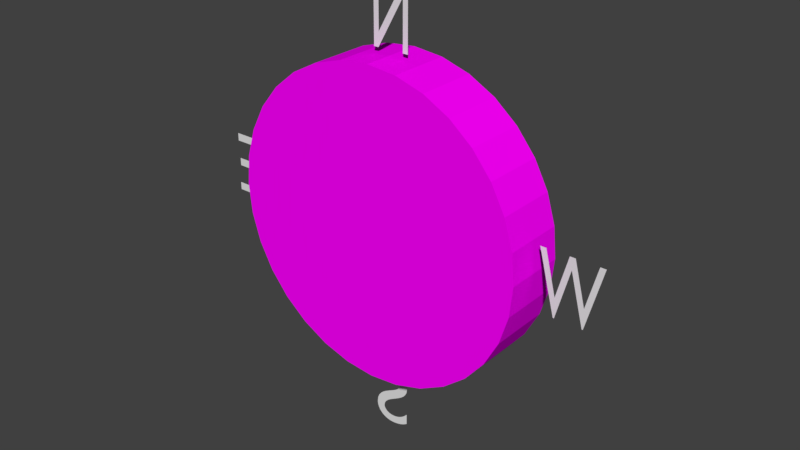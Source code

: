 # Source: Compass.blend  (saved by Blender 2.79.0; exported with 4.5.12 LTS)
import bpy
from mathutils import Matrix  # noqa: F401  (used for matrix-valued properties, if any)

bpy.ops.wm.read_factory_settings(use_empty=True)
scene = bpy.context.scene
scene.name = 'Scene'

# ---- collections
col_collection_1 = bpy.data.collections.new('Collection 1'); scene.collection.children.link(col_collection_1)

# ---- images (referenced by path relative to the original .blend; pixels are not part of the script)
import os
ASSET_DIR = os.environ.get("B2B_ASSET_DIR", "")  # directory of the original .blend (textures are referenced by path, not embedded)
HERE = os.path.dirname(os.path.abspath(__file__))  # packed textures are extracted next to this script under _unpacked/

def load_image(name, relpath, width, height, colorspace="sRGB"):
    """Load a texture the original file referenced (path relative to the .blend, or extracted next to this script)."""
    p = next((c for c in (os.path.join(HERE, relpath), os.path.join(ASSET_DIR, relpath)) if relpath and os.path.exists(c)), "")
    if p:
        img = bpy.data.images.load(p, check_existing=True)
        img.name = name
    else:  # same state as the original file: an image datablock whose file is absent (Cycles renders it pink)
        img = bpy.data.images.new(name, width, height)
        img.source = "FILE"
        img.filepath = "//" + (relpath or name)
    img.colorspace_settings.name = colorspace
    return img
img_compass = load_image('Compass', 'Compass.png', 1024, 1024, 'sRGB')

# ---- materials (node trees are filled in below, after node groups)
mat_material_001 = bpy.data.materials.new('Material.001')
mat_material_001.alpha_threshold = 0.0
mat_material_001.roughness = 0.5

# ---- material node trees
mat_material_001.use_nodes = True; mat_material_001.node_tree.nodes.clear()
_N = mat_material_001.node_tree.nodes; _L = mat_material_001.node_tree.links
n0 = _N.new('ShaderNodeOutputMaterial'); n0.name = 'Material Output'; n0.location = (300, 300)
n1 = _N.new('ShaderNodeBsdfDiffuse'); n1.name = 'Diffuse BSDF'; n1.location = (113, 308)
n2 = _N.new('ShaderNodeTexImage'); n2.name = 'Image Texture'; n2.location = (-62, 293)
n2.width = 140
n2.image = img_compass
_L.new(n1.outputs[0], n0.inputs[0])
_L.new(n2.outputs[0], n1.inputs[0])
n0.is_active_output = True

# ---- world
world_world = bpy.data.worlds.new('World'); scene.world = world_world
world_world.color = (0.05088, 0.05088, 0.05088)
world_world.use_sun_shadow = False
world_world.sun_shadow_jitter_overblur = 0.0
world_world.cycles.sampling_method = 'MANUAL'

# ---- meshes
me_cylinder = bpy.data.meshes.new('Cylinder')
me_cylinder.from_pydata([(0.003525, 0.04819, -0.15), (0.003525, 0.04819, 0.15), (-0.003525, 0.04819, -0.15), (-0.003525, 0.04819, 0.15), (0.025, 0.04819, -8.505e-09), (-0.025, 0.04819, -4.134e-09), (0.025, 0.04819, 0.075), (-0.025, 0.04819, 0.075), (-0.025, 0.04819, -0.075), (0.025, 0.04819, -0.075), (2.186e-08, -0.05, 0.25), (2.992e-08, 0.05, 0.2226), (-0.04877, -0.05, 0.2452), (-0.04343, 0.05, 0.2183), (-0.09567, -0.05, 0.231), (-0.08518, 0.05, 0.2057), (-0.1389, -0.05, 0.2079), (-0.1237, 0.05, 0.1851), (-0.1768, -0.05, 0.1768), (-0.1574, 0.05, 0.1574), (-0.2079, -0.05, 0.1389), (-0.1851, 0.05, 0.1237), (-0.231, -0.05, 0.09567), (-0.2057, 0.05, 0.08518), (-0.2452, -0.05, 0.04877), (-0.2183, 0.05, 0.04343), (-0.25, -0.05, 4.729e-08), (-0.2226, 0.05, 2.757e-08), (-0.2452, -0.05, -0.04877), (-0.2183, 0.05, -0.04343), (-0.231, -0.05, -0.09567), (-0.2057, 0.05, -0.08518), (-0.2079, -0.05, -0.1389), (-0.1851, 0.05, -0.1237), (-0.1768, -0.05, -0.1768), (-0.1574, 0.05, -0.1574), (-0.1389, -0.05, -0.2079), (-0.1237, 0.05, -0.1851), (-0.09567, -0.05, -0.231), (-0.08518, 0.05, -0.2057), (-0.04877, -0.05, -0.2452), (-0.04343, 0.05, -0.2183), (5.96e-08, -0.05, -0.25), (5.359e-08, 0.05, -0.2226), (0.04877, -0.05, -0.2452), (0.04343, 0.05, -0.2183), (0.09567, -0.05, -0.231), (0.08518, 0.05, -0.2057), (0.1389, -0.05, -0.2079), (0.1237, 0.05, -0.1851), (0.1768, -0.05, -0.1768), (0.1574, 0.05, -0.1574), (0.2079, -0.05, -0.1389), (0.1851, 0.05, -0.1237), (0.231, -0.05, -0.09567), (0.2057, 0.05, -0.08518), (0.2452, -0.05, -0.04877), (0.2183, 0.05, -0.04343), (0.25, -0.05, 2.261e-07), (0.2226, 0.05, 1.904e-07), (0.2452, -0.05, 0.04877), (0.2183, 0.05, 0.04343), (0.231, -0.05, 0.09567), (0.2057, 0.05, 0.08518), (0.2079, -0.05, 0.1389), (0.1851, 0.05, 0.1237), (0.1768, -0.05, 0.1768), (0.1574, 0.05, 0.1574), (0.1389, -0.05, 0.2079), (0.1237, 0.05, 0.1851), (0.09567, -0.05, 0.231), (0.08518, 0.05, 0.2057), (0.04877, -0.05, 0.2452), (0.04343, 0.05, 0.2183), (-0.04877, 0.05, 0.2452), (2.186e-08, 0.05, 0.25), (-0.09567, 0.05, 0.231), (-0.1389, 0.05, 0.2079), (-0.1768, 0.05, 0.1768), (-0.2079, 0.05, 0.1389), (-0.231, 0.05, 0.09567), (-0.2452, 0.05, 0.04877), (-0.25, 0.05, 3.417e-08), (-0.2452, 0.05, -0.04877), (-0.231, 0.05, -0.09567), (-0.2079, 0.05, -0.1389), (-0.1768, 0.05, -0.1768), (-0.1389, 0.05, -0.2079), (-0.09567, 0.05, -0.231), (-0.04877, 0.05, -0.2452), (5.96e-08, 0.05, -0.25), (0.04877, 0.05, -0.2452), (0.09567, 0.05, -0.231), (0.1389, 0.05, -0.2079), (0.1768, 0.05, -0.1768), (0.2079, 0.05, -0.1389), (0.231, 0.05, -0.09567), (0.2452, 0.05, -0.04877), (0.25, 0.05, 2.13e-07), (0.2452, 0.05, 0.04877), (0.231, 0.05, 0.09567), (0.2079, 0.05, 0.1389), (0.1768, 0.05, 0.1768), (0.1389, 0.05, 0.2079), (0.09567, 0.05, 0.231), (0.04877, 0.05, 0.2452), (-0.04343, 0.004085, 0.2183), (2.992e-08, 0.004085, 0.2226), (-0.08518, 0.004085, 0.2057), (-0.1237, 0.004085, 0.1851), (-0.1574, 0.004085, 0.1574), (-0.1851, 0.004085, 0.1237), (-0.2057, 0.004085, 0.08518), (-0.2183, 0.004085, 0.04343), (-0.2226, 0.004085, 3.359e-08), (-0.2183, 0.004085, -0.04343), (-0.2057, 0.004085, -0.08518), (-0.1851, 0.004085, -0.1237), (-0.1574, 0.004085, -0.1574), (-0.1237, 0.004085, -0.1851), (-0.08518, 0.004085, -0.2057), (-0.04343, 0.004085, -0.2183), (5.359e-08, 0.004085, -0.2226), (0.04343, 0.004085, -0.2183), (0.08518, 0.004085, -0.2057), (0.1237, 0.004085, -0.1851), (0.1574, 0.004085, -0.1574), (0.1851, 0.004085, -0.1237), (0.2057, 0.004085, -0.08518), (0.2183, 0.004085, -0.04343), (0.2226, 0.004085, 1.964e-07), (0.2183, 0.004085, 0.04343), (0.2057, 0.004085, 0.08518), (0.1851, 0.004085, 0.1237), (0.1574, 0.004085, 0.1574), (0.1237, 0.004085, 0.1851), (0.08518, 0.004085, 0.2057), (0.04343, 0.004085, 0.2183), (0.003525, 0.004085, -0.15), (-0.003525, 0.004085, -0.15), (0.025, 0.004085, -0.075), (-0.025, 0.004085, -0.075), (-0.025, 0.004085, 1.65e-09), (0.025, 0.004085, -2.721e-09), (-0.025, 0.004085, 0.06036), (-0.025, 0.004085, 0.075), (-0.003525, 0.004085, 0.15), (0.003525, 0.004085, 0.15), (0.025, 0.004085, 0.075)], [], [(8, 9, 0, 2), (7, 6, 4, 5), (3, 1, 6, 7), (5, 4, 9, 8), (10, 75, 74, 12), (12, 74, 76, 14), (14, 76, 77, 16), (16, 77, 78, 18), (18, 78, 79, 20), (20, 79, 80, 22), (22, 80, 81, 24), (24, 81, 82, 26), (26, 82, 83, 28), (28, 83, 84, 30), (30, 84, 85, 32), (32, 85, 86, 34), (34, 86, 87, 36), (36, 87, 88, 38), (38, 88, 89, 40), (40, 89, 90, 42), (42, 90, 91, 44), (44, 91, 92, 46), (46, 92, 93, 48), (48, 93, 94, 50), (50, 94, 95, 52), (52, 95, 96, 54), (54, 96, 97, 56), (56, 97, 98, 58), (58, 98, 99, 60), (60, 99, 100, 62), (62, 100, 101, 64), (64, 101, 102, 66), (66, 102, 103, 68), (68, 103, 104, 70), (65, 63, 132, 133), (70, 104, 105, 72), (72, 105, 75, 10), (10, 12, 14, 16, 18, 20, 22, 24, 26, 28, 30, 32, 34, 36, 38, 40, 42, 44, 46, 48, 50, 52, 54, 56, 58, 60, 62, 64, 66, 68, 70, 72), (11, 13, 74, 75), (13, 15, 76, 74), (15, 17, 77, 76), (17, 19, 78, 77), (19, 21, 79, 78), (21, 23, 80, 79), (23, 25, 81, 80), (25, 27, 82, 81), (27, 29, 83, 82), (29, 31, 84, 83), (31, 33, 85, 84), (33, 35, 86, 85), (35, 37, 87, 86), (37, 39, 88, 87), (39, 41, 89, 88), (41, 43, 90, 89), (43, 45, 91, 90), (45, 47, 92, 91), (47, 49, 93, 92), (49, 51, 94, 93), (51, 53, 95, 94), (53, 55, 96, 95), (55, 57, 97, 96), (57, 59, 98, 97), (59, 61, 99, 98), (61, 63, 100, 99), (63, 65, 101, 100), (65, 67, 102, 101), (67, 69, 103, 102), (69, 71, 104, 103), (71, 73, 105, 104), (73, 11, 75, 105), (106, 107, 137, 136, 135, 134, 133, 132, 131, 130, 129, 128, 140, 143, 148, 147, 146, 145, 144, 112, 111, 110, 109, 108), (39, 37, 119, 120), (13, 11, 107, 106), (67, 65, 133, 134), (41, 39, 120, 121), (15, 13, 106, 108), (69, 67, 134, 135), (43, 41, 121, 122), (17, 15, 108, 109), (71, 69, 135, 136), (45, 43, 122, 123), (19, 17, 109, 110), (73, 71, 136, 137), (47, 45, 123, 124), (21, 19, 110, 111), (11, 73, 137, 107), (49, 47, 124, 125), (23, 21, 111, 112), (51, 49, 125, 126), (25, 23, 112, 113), (53, 51, 126, 127), (27, 25, 113, 114), (55, 53, 127, 128), (29, 27, 114, 115), (57, 55, 128, 129), (31, 29, 115, 116), (59, 57, 129, 130), (33, 31, 116, 117), (61, 59, 130, 131), (35, 33, 117, 118), (63, 61, 131, 132), (37, 35, 118, 119), (141, 142, 5, 8), (146, 147, 1, 3), (143, 140, 9, 4), (139, 141, 8, 2), (140, 138, 0, 9), (138, 139, 2, 0), (142, 144, 145, 7, 5), (145, 146, 3, 7), (147, 148, 6, 1), (148, 143, 4, 6), (112, 144, 142, 141, 139, 138, 140, 128, 127, 126, 125, 124, 123, 122, 121, 120, 119, 118, 117, 116, 115, 114, 113)])
_uv = me_cylinder.uv_layers.new(name='UVMap')
_uv.uv.foreach_set('vector', [0.9655, 0.1559, 1.0, 0.1559, 0.9852, 0.2079, 0.9803, 0.2079, 0.9655, 0.05197, 1.0, 0.05197, 1.0, 0.1039, 0.9655, 0.1039, 0.9803, 0.0, 0.9852, 0.0, 1.0, 0.05197, 0.9655, 0.05197, 0.9655, 0.1039, 1.0, 0.1039, 1.0, 0.1559, 0.9655, 0.1559, 0.4651, 0.6535, 0.4651, 1.0, 0.4315, 1.0, 0.4315, 0.6535, 0.4315, 0.6535, 0.4315, 1.0, 0.3992, 1.0, 0.3992, 0.6535, 0.3992, 0.6535, 0.3992, 1.0, 0.3693, 1.0, 0.3693, 0.6535, 0.3693, 0.6535, 0.3693, 1.0, 0.3432, 1.0, 0.3432, 0.6535, 0.3432, 0.6535, 0.3432, 0.307, 0.3693, 0.307, 0.3693, 0.6535, 0.3693, 0.6535, 0.3693, 0.307, 0.3992, 0.307, 0.3992, 0.6535, 0.3992, 0.6535, 0.3992, 0.307, 0.4315, 0.307, 0.4315, 0.6535, 0.4315, 0.6535, 0.4315, 0.307, 0.4651, 0.307, 0.4651, 0.6535, 0.4651, 0.6535, 0.4651, 0.307, 0.4988, 0.307, 0.4988, 0.6535, 0.4988, 0.6535, 0.4988, 0.307, 0.5311, 0.307, 0.5311, 0.6535, 0.5311, 0.6535, 0.5311, 0.307, 0.561, 0.307, 0.561, 0.6535, 0.561, 0.6535, 0.561, 0.307, 0.5871, 0.307, 0.5871, 0.6535, 0.5871, 1.0, 0.5871, 0.6535, 0.6112, 0.6535, 0.6112, 1.0, 0.6112, 1.0, 0.6112, 0.6535, 0.6395, 0.6535, 0.6395, 1.0, 0.6395, 1.0, 0.6395, 0.6535, 0.6708, 0.6535, 0.6708, 1.0, 0.6708, 1.0, 0.6708, 0.6535, 0.704, 0.6535, 0.704, 1.0, 0.704, 1.0, 0.704, 0.6535, 0.7378, 0.6535, 0.7378, 1.0, 0.7378, 1.0, 0.7378, 0.6535, 0.7709, 0.6535, 0.7709, 1.0, 0.7709, 1.0, 0.7709, 0.6535, 0.8021, 0.6535, 0.8021, 1.0, 0.8021, 1.0, 0.8021, 0.6535, 0.83, 0.6535, 0.83, 1.0, 0.5871, 0.6535, 0.5871, 0.307, 0.6132, 0.307, 0.6132, 0.6535, 0.6132, 0.6535, 0.6132, 0.307, 0.643, 0.307, 0.643, 0.6535, 0.643, 0.6535, 0.643, 0.307, 0.6754, 0.307, 0.6754, 0.6535, 0.6754, 0.6535, 0.6754, 0.307, 0.709, 0.307, 0.709, 0.6535, 0.709, 0.6535, 0.709, 0.307, 0.7427, 0.307, 0.7427, 0.6535, 0.7427, 0.6535, 0.7427, 0.307, 0.775, 0.307, 0.775, 0.6535, 0.775, 0.6535, 0.775, 0.307, 0.8048, 0.307, 0.8048, 0.6535, 0.8048, 0.6535, 0.8048, 0.307, 0.8309, 0.307, 0.8309, 0.6535, 0.5871, 0.6535, 0.5871, 1.0, 0.561, 1.0, 0.561, 0.6535, 0.561, 0.6535, 0.561, 1.0, 0.5311, 1.0, 0.5311, 0.6535, 0.0, 0.8844, 2.056e-08, 0.8577, 0.1584, 0.8577, 0.1584, 0.8844, 0.5311, 0.6535, 0.5311, 1.0, 0.4988, 1.0, 0.4988, 0.6535, 0.4988, 0.6535, 0.4988, 1.0, 0.4651, 1.0, 0.4651, 0.6535, 2.056e-08, 0.1894, 0.0, 0.1554, 0.006595, 0.1221, 0.01953, 0.09074, 0.03831, 0.06251, 0.06221, 0.03849, 0.09032, 0.01962, 0.1216, 0.006626, 0.1547, 1.033e-08, 0.1885, 0.0, 0.2217, 0.006626, 0.2529, 0.01962, 0.281, 0.03849, 0.3049, 0.0625, 0.3237, 0.09074, 0.3366, 0.1221, 0.3432, 0.1554, 0.3432, 0.1894, 0.3366, 0.2227, 0.3237, 0.2541, 0.3049, 0.2823, 0.281, 0.3063, 0.2529, 0.3252, 0.2217, 0.3382, 0.1885, 0.3448, 0.1547, 0.3448, 0.1216, 0.3382, 0.09032, 0.3252, 0.06221, 0.3063, 0.03831, 0.2823, 0.01953, 0.2541, 0.006595, 0.2227, 0.127, 0.6648, 0.1566, 0.6707, 0.1547, 0.6896, 0.1216, 0.683, 0.1566, 0.6707, 0.1867, 0.6707, 0.1885, 0.6896, 0.1547, 0.6896, 0.1867, 0.6707, 0.2162, 0.6648, 0.2217, 0.683, 0.1885, 0.6896, 0.2162, 0.6648, 0.244, 0.6533, 0.2529, 0.67, 0.2217, 0.683, 0.244, 0.6533, 0.269, 0.6365, 0.281, 0.6511, 0.2529, 0.67, 0.269, 0.6365, 0.2903, 0.6151, 0.3049, 0.6271, 0.281, 0.6511, 0.2903, 0.6151, 0.307, 0.5899, 0.3237, 0.5989, 0.3049, 0.6271, 0.307, 0.5899, 0.3185, 0.562, 0.3366, 0.5675, 0.3237, 0.5989, 0.3185, 0.562, 0.3244, 0.5323, 0.3432, 0.5342, 0.3366, 0.5675, 0.3244, 0.5323, 0.3244, 0.5021, 0.3432, 0.5002, 0.3432, 0.5342, 0.3244, 0.5021, 0.3185, 0.4725, 0.3366, 0.4669, 0.3432, 0.5002, 0.3185, 0.4725, 0.307, 0.4445, 0.3237, 0.4356, 0.3366, 0.4669, 0.307, 0.4445, 0.2903, 0.4194, 0.3049, 0.4073, 0.3237, 0.4356, 0.2903, 0.4194, 0.269, 0.398, 0.281, 0.3833, 0.3049, 0.4073, 0.269, 0.398, 0.244, 0.3812, 0.2529, 0.3644, 0.281, 0.3833, 0.244, 0.3812, 0.2162, 0.3696, 0.2217, 0.3514, 0.2529, 0.3644, 0.2162, 0.3696, 0.1867, 0.3637, 0.1885, 0.3448, 0.2217, 0.3514, 0.1867, 0.3637, 0.1566, 0.3637, 0.1547, 0.3448, 0.1885, 0.3448, 0.1566, 0.3637, 0.127, 0.3696, 0.1216, 0.3514, 0.1547, 0.3448, 0.127, 0.3696, 0.09923, 0.3812, 0.09032, 0.3644, 0.1216, 0.3514, 0.09923, 0.3812, 0.07421, 0.398, 0.06221, 0.3833, 0.09032, 0.3644, 0.07421, 0.398, 0.05292, 0.4194, 0.03831, 0.4073, 0.06221, 0.3833, 0.05292, 0.4194, 0.0362, 0.4445, 0.01953, 0.4356, 0.03831, 0.4073, 0.0362, 0.4445, 0.02468, 0.4725, 0.006595, 0.4669, 0.01953, 0.4356, 0.02468, 0.4725, 0.01881, 0.5021, 0.0, 0.5002, 0.006595, 0.4669, 0.01881, 0.5021, 0.01881, 0.5323, 3.083e-08, 0.5342, 0.0, 0.5002, 0.01881, 0.5323, 0.02468, 0.562, 0.006595, 0.5675, 3.083e-08, 0.5342, 0.02468, 0.562, 0.0362, 0.5899, 0.01953, 0.5989, 0.006595, 0.5675, 0.0362, 0.5899, 0.05292, 0.6151, 0.03831, 0.6271, 0.01953, 0.5989, 0.05292, 0.6151, 0.07421, 0.6365, 0.06221, 0.6511, 0.03831, 0.6271, 0.07421, 0.6365, 0.09923, 0.6533, 0.09032, 0.67, 0.06221, 0.6511, 0.09923, 0.6533, 0.127, 0.6648, 0.1216, 0.683, 0.09032, 0.67, 0.3491, 0.1983, 0.3432, 0.1686, 0.3432, 0.1384, 0.3491, 0.1087, 0.3606, 0.0808, 0.3773, 0.05565, 0.3986, 0.03427, 0.4236, 0.01747, 0.4514, 0.005899, 0.481, 1.033e-08, 0.5111, 0.0, 0.5406, 0.005899, 0.5458, 0.1312, 0.4943, 0.1363, 0.4428, 0.1414, 0.3928, 0.1613, 0.3933, 0.1661, 0.4462, 0.1758, 0.4563, 0.1749, 0.4514, 0.3011, 0.4236, 0.2896, 0.3986, 0.2728, 0.3773, 0.2514, 0.3606, 0.2262, 0.6488, 0.05004, 0.6488, 0.02338, 0.8072, 0.02338, 0.8072, 0.05004, 0.9655, 0.08242, 0.9655, 0.1127, 0.8072, 0.1127, 0.8072, 0.08242, 0.0, 0.9078, 0.0, 0.8844, 0.1584, 0.8844, 0.1584, 0.9078, 0.6488, 0.07898, 0.6488, 0.05004, 0.8072, 0.05004, 0.8072, 0.07898, 0.9655, 0.05282, 0.9655, 0.08242, 0.8072, 0.08242, 0.8072, 0.05282, 0.9655, 0.1957, 0.9655, 0.2173, 0.8072, 0.2173, 0.8072, 0.1957, 0.6488, 0.1091, 0.6488, 0.07898, 0.8072, 0.07898, 0.8072, 0.1091, 0.9655, 0.02499, 0.9655, 0.05282, 0.8072, 0.05282, 0.8072, 0.02499, 0.9655, 0.1704, 0.9655, 0.1957, 0.8072, 0.1957, 0.8072, 0.1704, 0.6488, 0.1392, 0.6488, 0.1091, 0.8072, 0.1091, 0.8072, 0.1392, 0.9655, 1.033e-08, 0.9655, 0.02499, 0.8072, 0.02499, 0.8072, 0.0, 0.9655, 0.1424, 0.9655, 0.1704, 0.8072, 0.1704, 0.8072, 0.1424, 0.6488, 0.1681, 0.6488, 0.1392, 0.8072, 0.1392, 0.8072, 0.1681, 0.3167, 0.8844, 0.3167, 0.9078, 0.1584, 0.9078, 0.1584, 0.8844, 0.9655, 0.1127, 0.9655, 0.1424, 0.8072, 0.1424, 0.8072, 0.1127, 0.6488, 0.1948, 0.6488, 0.1681, 0.8072, 0.1681, 0.8072, 0.1948, 0.3167, 0.8577, 0.3167, 0.8844, 0.1584, 0.8844, 0.1584, 0.8577, 0.6488, 0.2181, 0.6488, 0.1948, 0.8072, 0.1948, 0.8072, 0.2181, 0.3167, 0.8288, 0.3167, 0.8577, 0.1584, 0.8577, 0.1584, 0.8288, 4.111e-08, 0.713, 2.056e-08, 0.6896, 0.1584, 0.6896, 0.1584, 0.713, 0.3167, 0.7987, 0.3167, 0.8288, 0.1584, 0.8288, 0.1584, 0.7987, 2.056e-08, 0.7397, 4.111e-08, 0.713, 0.1584, 0.713, 0.1584, 0.7397, 0.3167, 0.7686, 0.3167, 0.7987, 0.1584, 0.7987, 0.1584, 0.7686, 2.056e-08, 0.7686, 2.056e-08, 0.7397, 0.1584, 0.7397, 0.1584, 0.7686, 0.3167, 0.7397, 0.3167, 0.7686, 0.1584, 0.7686, 0.1584, 0.7397, 0.0, 0.7987, 2.056e-08, 0.7686, 0.1584, 0.7686, 0.1584, 0.7987, 0.3167, 0.713, 0.3167, 0.7397, 0.1584, 0.7397, 0.1584, 0.713, 2.056e-08, 0.8288, 0.0, 0.7987, 0.1584, 0.7987, 0.1584, 0.8288, 0.3167, 0.6896, 0.3167, 0.713, 0.1584, 0.713, 0.1584, 0.6896, 2.056e-08, 0.8577, 2.056e-08, 0.8288, 0.1584, 0.8288, 0.1584, 0.8577, 0.6488, 0.02338, 0.6488, 1.033e-08, 0.8072, 0.0, 0.8072, 0.02338, 0.83, 0.8094, 0.83, 0.7575, 0.9821, 0.7575, 0.9821, 0.8094, 0.3216, 0.8425, 0.3167, 0.8425, 0.3167, 0.6896, 0.3216, 0.6896, 0.9831, 0.411, 0.9831, 0.4629, 0.8309, 0.4629, 0.8309, 0.411, 0.83, 0.8614, 0.83, 0.8094, 0.9821, 0.8094, 0.9821, 0.8614, 0.9831, 0.4629, 0.9831, 0.5149, 0.8309, 0.5149, 0.8309, 0.4629, 0.3216, 0.6896, 0.3264, 0.6896, 0.3264, 0.8425, 0.3216, 0.8425, 0.83, 0.7575, 0.83, 0.7156, 0.83, 0.7055, 0.9821, 0.7055, 0.9821, 0.7575, 0.83, 0.7055, 0.83, 0.6535, 0.9821, 0.6535, 0.9821, 0.7055, 0.9831, 0.307, 0.9831, 0.359, 0.8309, 0.359, 0.8309, 0.307, 0.9831, 0.359, 0.9831, 0.411, 0.8309, 0.411, 0.8309, 0.359, 0.4514, 0.3011, 0.4563, 0.1749, 0.4977, 0.1708, 0.5492, 0.1657, 0.5992, 0.1458, 0.5987, 0.1409, 0.5458, 0.1312, 0.5406, 0.005899, 0.5684, 0.01747, 0.5934, 0.03427, 0.6147, 0.05565, 0.6314, 0.0808, 0.6429, 0.1087, 0.6488, 0.1384, 0.6488, 0.1686, 0.6429, 0.1983, 0.6314, 0.2262, 0.6147, 0.2514, 0.5934, 0.2728, 0.5684, 0.2896, 0.5406, 0.3011, 0.5111, 0.307, 0.481, 0.307])
me_cylinder.materials.append(mat_material_001)
me_cylinder.use_remesh_preserve_volume = False
me_cylinder.use_remesh_preserve_attributes = False
me_cylinder.use_mirror_vertex_groups = False
me_cylinder.use_paint_bone_selection = False
me_cylinder.use_paint_mask = True
me_cylinder.update()

# ---- curves / text
txt_text_003 = bpy.data.curves.new('Text.003', 'FONT')
txt_text_003.dimensions = '2D'
txt_text_003.body = 'W'
txt_text_003.use_path_clamp = True
txt_text_003.bevel_resolution = 0
txt_text_002 = bpy.data.curves.new('Text.002', 'FONT')
txt_text_002.dimensions = '2D'
txt_text_002.body = 'S'
txt_text_002.use_path_clamp = True
txt_text_002.bevel_resolution = 0
txt_text_001 = bpy.data.curves.new('Text.001', 'FONT')
txt_text_001.dimensions = '2D'
txt_text_001.body = 'E'
txt_text_001.use_path_clamp = True
txt_text_001.bevel_resolution = 0
txt_text = bpy.data.curves.new('Text', 'FONT')
txt_text.dimensions = '2D'
txt_text.body = 'N'
txt_text.use_path_clamp = True
txt_text.bevel_resolution = 0

# ---- objects
ob_cylinder = bpy.data.objects.new('Cylinder', me_cylinder)
ob_text_003 = bpy.data.objects.new('Text.003', txt_text_003)
ob_text_002 = bpy.data.objects.new('Text.002', txt_text_002)
ob_text_001 = bpy.data.objects.new('Text.001', txt_text_001)
ob_text = bpy.data.objects.new('Text', txt_text)

# ---- transforms, parenting, visibility, modifiers, constraints
ob_cylinder.location = (0.0, 0.0, 0.0)
ob_cylinder.lineart.crease_threshold = 0.0
ob_text_003.parent = ob_cylinder
ob_text_003.location = (0.3559, -7.451e-09, -0.05682)
ob_text_003.rotation_euler = (-1.571, -3.142, -9.714e-15)
ob_text_003.scale = (0.09606, 0.1466, 1.0)
ob_text_003.lineart.crease_threshold = 0.0
ob_text_002.parent = ob_cylinder
ob_text_002.location = (0.03636, -4.786e-08, -0.365)
ob_text_002.rotation_euler = (-1.571, -3.142, -9.714e-15)
ob_text_002.scale = (0.1582, 0.1466, 1.0)
ob_text_002.lineart.crease_threshold = 0.0
ob_text_001.parent = ob_cylinder
ob_text_001.location = (-0.25, -6.521e-09, -0.04973)
ob_text_001.rotation_euler = (-1.571, -3.142, -9.714e-15)
ob_text_001.scale = (0.1582, 0.1466, 1.0)
ob_text_001.lineart.crease_threshold = 0.0
ob_text.parent = ob_cylinder
ob_text.location = (0.03636, 3.361e-08, 0.2563)
ob_text.rotation_euler = (-1.571, -3.142, -9.714e-15)
ob_text.scale = (0.09494, 0.1466, 1.0)
ob_text.lineart.crease_threshold = 0.0

# ---- collection membership
col_collection_1.objects.link(ob_cylinder)
col_collection_1.objects.link(ob_text_003)
col_collection_1.objects.link(ob_text_002)
col_collection_1.objects.link(ob_text_001)
col_collection_1.objects.link(ob_text)

# ---- scene / render settings (as saved in the file)
scene.frame_start = 1; scene.frame_end = 250; scene.frame_set(1)
scene.render.engine = 'CYCLES'
scene.render.resolution_percentage = 50
scene.render.dither_intensity = 0.0
scene.cycles.use_denoising = False
scene.cycles.samples = 128
scene.cycles.sampling_pattern = 'TABULATED_SOBOL'
scene.cycles.use_adaptive_sampling = False
scene.cycles.use_light_tree = False
scene.cycles.blur_glossy = 0.0
scene.cycles.sample_clamp_indirect = 0.0
scene.view_settings.view_transform = 'Standard'
bpy.context.view_layer.update()

# ---- added for rendering (the .blend has no active camera and no usable light): camera, sun
cam_auto = bpy.data.cameras.new('AutoCamera')
cam_auto.lens = 50.0
cam_auto.sensor_width = 36.0
cam_auto.clip_end = 1000.0
ob_auto_camera = bpy.data.objects.new('AutoCamera', cam_auto)
scene.collection.objects.link(ob_auto_camera)
ob_auto_camera.location = (0.938618, -1.10754, 0.733363)
ob_auto_camera.rotation_euler = (1.09748, -7.21219e-08, 0.694738)
scene.camera = ob_auto_camera
light_auto_sun = bpy.data.lights.new('AutoSun', 'SUN')
light_auto_sun.energy = 3.0
light_auto_sun.angle = 0.0523599
ob_auto_sun = bpy.data.objects.new('AutoSun', light_auto_sun)
scene.collection.objects.link(ob_auto_sun)
ob_auto_sun.rotation_euler = (0.872665, 0.174533, 0.523599)
bpy.context.view_layer.update()
